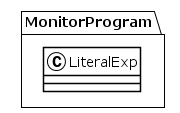

The diagram above was rendered by PlantUML. Its source (embedded in the PNG):
@startuml
!theme plain
package MonitorProgram {
class LiteralExp {
}
}
@enduml